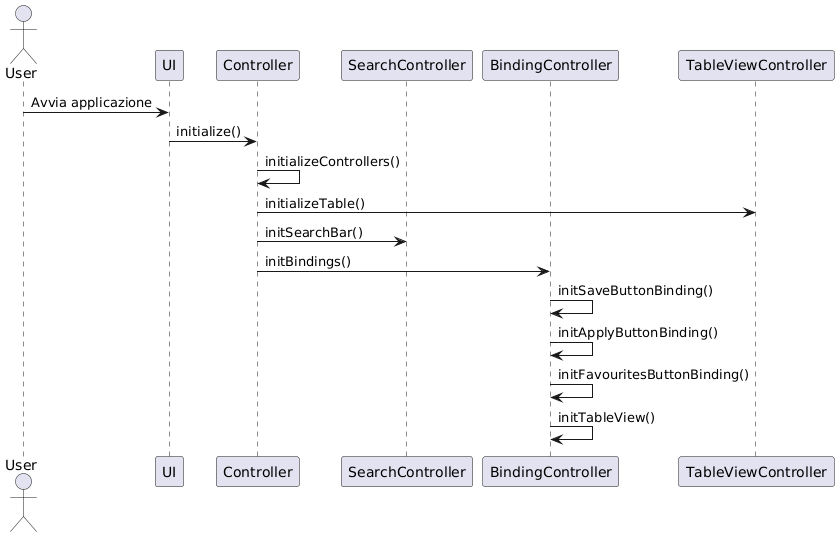

The diagram above was rendered by PlantUML. Its source (embedded in the PNG):
@startuml
actor User
participant UI
participant Controller
participant SearchController
participant BindingController
participant TableViewController

User -> UI : Avvia applicazione
UI -> Controller : initialize()
Controller->Controller : initializeControllers()
Controller->TableViewController : initializeTable()
Controller->SearchController: initSearchBar()
Controller->BindingController : initBindings() 
BindingController->BindingController : initSaveButtonBinding()
BindingController->BindingController : initApplyButtonBinding()
BindingController->BindingController : initFavouritesButtonBinding()
BindingController->BindingController : initTableView()
@enduml